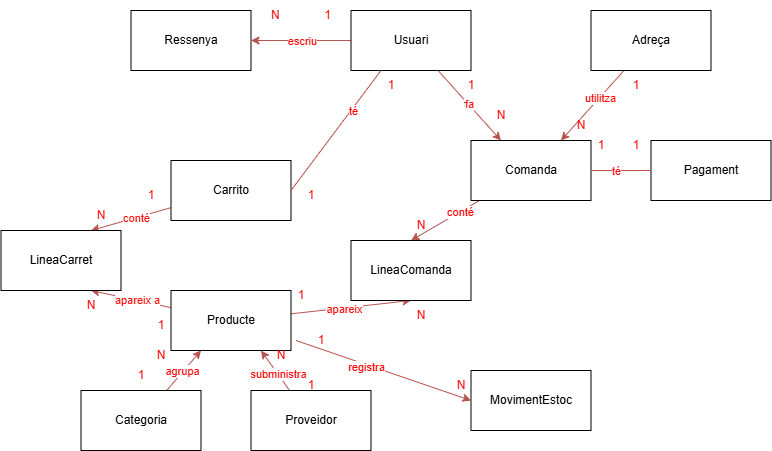

The diagram above was exported from draw.io. Its source (the exported page's mxGraphModel, read from the mxfile embedded in the PNG):
<mxGraphModel dx="1690" dy="926" grid="1" gridSize="10" guides="1" tooltips="1" connect="1" arrows="1" fold="1" page="1" pageScale="1" pageWidth="850" pageHeight="1100" math="0" shadow="0">
  <root>
    <mxCell id="0" />
    <mxCell id="1" parent="0" />
    <mxCell id="K_5qgDtNoakINZXhRQep-5" edge="1" parent="1" source="K_5qgDtNoakINZXhRQep-1" style="edgeStyle=none;html=1;entryX=0.25;entryY=0;entryDx=0;entryDy=0;fillColor=#f8cecc;strokeColor=#b85450;" target="K_5qgDtNoakINZXhRQep-4">
      <mxGeometry relative="1" as="geometry" />
    </mxCell>
    <mxCell id="YnvPB9uFcfh1kC2Fw8b9-4" connectable="0" parent="K_5qgDtNoakINZXhRQep-5" style="edgeLabel;html=1;align=center;verticalAlign=middle;resizable=0;points=[];" value="fa" vertex="1">
      <mxGeometry relative="1" x="-0.0645" as="geometry">
        <mxPoint as="offset" />
      </mxGeometry>
    </mxCell>
    <mxCell id="YnvPB9uFcfh1kC2Fw8b9-5" connectable="0" parent="K_5qgDtNoakINZXhRQep-5" style="edgeLabel;html=1;align=center;verticalAlign=middle;resizable=0;points=[];" value="&lt;span style=&quot;color: rgb(255, 9, 9);&quot;&gt;fa&lt;/span&gt;" vertex="1">
      <mxGeometry relative="1" x="-0.0474" as="geometry">
        <mxPoint as="offset" />
      </mxGeometry>
    </mxCell>
    <mxCell id="K_5qgDtNoakINZXhRQep-12" edge="1" parent="1" source="K_5qgDtNoakINZXhRQep-1" style="edgeStyle=none;html=1;fillColor=#f8cecc;strokeColor=#b85450;" target="K_5qgDtNoakINZXhRQep-11" value="">
      <mxGeometry relative="1" as="geometry" />
    </mxCell>
    <mxCell id="YnvPB9uFcfh1kC2Fw8b9-9" connectable="0" parent="K_5qgDtNoakINZXhRQep-12" style="edgeLabel;html=1;align=center;verticalAlign=middle;resizable=0;points=[];" value="&lt;span style=&quot;color: rgb(255, 9, 9);&quot;&gt;escriu&lt;/span&gt;" vertex="1">
      <mxGeometry relative="1" x="0.4571" y="5" as="geometry">
        <mxPoint x="23" y="-5" as="offset" />
      </mxGeometry>
    </mxCell>
    <mxCell id="K_5qgDtNoakINZXhRQep-1" parent="1" style="rounded=0;whiteSpace=wrap;html=1;" value="Usuari" vertex="1">
      <mxGeometry height="60" width="120" x="140" y="60" as="geometry" />
    </mxCell>
    <mxCell id="K_5qgDtNoakINZXhRQep-6" edge="1" parent="1" source="K_5qgDtNoakINZXhRQep-2" style="edgeStyle=none;html=1;entryX=0.75;entryY=0;entryDx=0;entryDy=0;fontColor=#FF0000;fillColor=#f8cecc;strokeColor=#b85450;" target="K_5qgDtNoakINZXhRQep-4">
      <mxGeometry relative="1" as="geometry" />
    </mxCell>
    <mxCell id="YnvPB9uFcfh1kC2Fw8b9-6" connectable="0" parent="K_5qgDtNoakINZXhRQep-6" style="edgeLabel;html=1;align=center;verticalAlign=middle;resizable=0;points=[];" value="&lt;span style=&quot;color: rgb(255, 9, 9);&quot;&gt;utilitza&lt;/span&gt;" vertex="1">
      <mxGeometry relative="1" x="-0.2357" as="geometry">
        <mxPoint as="offset" />
      </mxGeometry>
    </mxCell>
    <mxCell id="K_5qgDtNoakINZXhRQep-2" parent="1" style="whiteSpace=wrap;html=1;" value="Adreça" vertex="1">
      <mxGeometry height="60" width="120" x="380" y="60" as="geometry" />
    </mxCell>
    <mxCell id="K_5qgDtNoakINZXhRQep-25" edge="1" parent="1" source="K_5qgDtNoakINZXhRQep-4" style="edgeStyle=none;html=1;entryX=0.5;entryY=0;entryDx=0;entryDy=0;fillColor=#f8cecc;strokeColor=#b85450;" target="K_5qgDtNoakINZXhRQep-23">
      <mxGeometry relative="1" as="geometry" />
    </mxCell>
    <mxCell id="YnvPB9uFcfh1kC2Fw8b9-16" connectable="0" parent="K_5qgDtNoakINZXhRQep-25" style="edgeLabel;html=1;align=center;verticalAlign=middle;resizable=0;points=[];" value="&lt;span style=&quot;color: rgb(255, 0, 0);&quot;&gt;conté&lt;/span&gt;" vertex="1">
      <mxGeometry relative="1" x="-0.4325" y="-1" as="geometry">
        <mxPoint as="offset" />
      </mxGeometry>
    </mxCell>
    <mxCell id="K_5qgDtNoakINZXhRQep-4" parent="1" style="whiteSpace=wrap;html=1;" value="Comanda" vertex="1">
      <mxGeometry height="60" width="120" x="260" y="190" as="geometry" />
    </mxCell>
    <mxCell id="K_5qgDtNoakINZXhRQep-7" parent="1" style="whiteSpace=wrap;html=1;" value="Pagament" vertex="1">
      <mxGeometry height="60" width="120" x="440" y="190" as="geometry" />
    </mxCell>
    <mxCell id="K_5qgDtNoakINZXhRQep-8" edge="1" parent="1" source="K_5qgDtNoakINZXhRQep-4" style="endArrow=none;html=1;entryX=0;entryY=0.5;entryDx=0;entryDy=0;exitX=1;exitY=0.5;exitDx=0;exitDy=0;fillColor=#f8cecc;strokeColor=#b85450;" target="K_5qgDtNoakINZXhRQep-7" value="">
      <mxGeometry height="50" relative="1" width="50" as="geometry">
        <mxPoint x="370" y="260" as="sourcePoint" />
        <mxPoint x="420" y="210" as="targetPoint" />
      </mxGeometry>
    </mxCell>
    <mxCell id="YnvPB9uFcfh1kC2Fw8b9-8" connectable="0" parent="K_5qgDtNoakINZXhRQep-8" style="edgeLabel;html=1;align=center;verticalAlign=middle;resizable=0;points=[];" value="&lt;span style=&quot;color: rgb(255, 9, 9);&quot;&gt;té&lt;/span&gt;" vertex="1">
      <mxGeometry relative="1" x="-0.1852" as="geometry">
        <mxPoint as="offset" />
      </mxGeometry>
    </mxCell>
    <mxCell id="K_5qgDtNoakINZXhRQep-11" parent="1" style="whiteSpace=wrap;html=1;" value="Ressenya" vertex="1">
      <mxGeometry height="60" width="120" x="-80" y="60" as="geometry" />
    </mxCell>
    <mxCell id="K_5qgDtNoakINZXhRQep-17" edge="1" parent="1" source="K_5qgDtNoakINZXhRQep-13" style="edgeStyle=none;html=1;entryX=0.75;entryY=0;entryDx=0;entryDy=0;fillColor=#f8cecc;strokeColor=#b85450;" target="K_5qgDtNoakINZXhRQep-16">
      <mxGeometry relative="1" as="geometry" />
    </mxCell>
    <mxCell id="YnvPB9uFcfh1kC2Fw8b9-10" connectable="0" parent="K_5qgDtNoakINZXhRQep-17" style="edgeLabel;html=1;align=center;verticalAlign=middle;resizable=0;points=[];" value="&lt;span style=&quot;color: rgb(255, 9, 9);&quot;&gt;conté&lt;/span&gt;" vertex="1">
      <mxGeometry relative="1" x="-0.1121" as="geometry">
        <mxPoint as="offset" />
      </mxGeometry>
    </mxCell>
    <mxCell id="K_5qgDtNoakINZXhRQep-13" parent="1" style="whiteSpace=wrap;html=1;" value="Carrito" vertex="1">
      <mxGeometry height="60" width="120" x="-40" y="210" as="geometry" />
    </mxCell>
    <mxCell id="K_5qgDtNoakINZXhRQep-14" edge="1" parent="1" source="K_5qgDtNoakINZXhRQep-13" style="endArrow=none;html=1;entryX=0.25;entryY=1;entryDx=0;entryDy=0;exitX=1;exitY=0.5;exitDx=0;exitDy=0;fillColor=#f8cecc;strokeColor=#b85450;" target="K_5qgDtNoakINZXhRQep-1" value="">
      <mxGeometry height="50" relative="1" width="50" as="geometry">
        <mxPoint x="70" y="260" as="sourcePoint" />
        <mxPoint x="120" y="210" as="targetPoint" />
      </mxGeometry>
    </mxCell>
    <mxCell id="YnvPB9uFcfh1kC2Fw8b9-3" connectable="0" parent="K_5qgDtNoakINZXhRQep-14" style="edgeLabel;html=1;align=center;verticalAlign=middle;resizable=0;points=[];fontColor=light-dark(#fa0000, #ededed);" value="té" vertex="1">
      <mxGeometry relative="1" x="0.3397" y="-2" as="geometry">
        <mxPoint y="-1" as="offset" />
      </mxGeometry>
    </mxCell>
    <mxCell id="K_5qgDtNoakINZXhRQep-18" edge="1" parent="1" source="K_5qgDtNoakINZXhRQep-15" style="edgeStyle=none;html=1;entryX=0.75;entryY=1;entryDx=0;entryDy=0;fillColor=#f8cecc;strokeColor=#b85450;" target="K_5qgDtNoakINZXhRQep-16">
      <mxGeometry relative="1" as="geometry" />
    </mxCell>
    <mxCell id="YnvPB9uFcfh1kC2Fw8b9-11" connectable="0" parent="K_5qgDtNoakINZXhRQep-18" style="edgeLabel;html=1;align=center;verticalAlign=middle;resizable=0;points=[];" value="&lt;span style=&quot;color: rgb(255, 9, 9);&quot;&gt;apareix &lt;/span&gt;&lt;span style=&quot;color: rgb(255, 9, 9);&quot;&gt;a&lt;/span&gt;" vertex="1">
      <mxGeometry relative="1" x="-0.1331" y="-1" as="geometry">
        <mxPoint as="offset" />
      </mxGeometry>
    </mxCell>
    <mxCell id="K_5qgDtNoakINZXhRQep-24" edge="1" parent="1" source="K_5qgDtNoakINZXhRQep-15" style="edgeStyle=none;html=1;entryX=0.5;entryY=1;entryDx=0;entryDy=0;fillColor=#f8cecc;strokeColor=#b85450;" target="K_5qgDtNoakINZXhRQep-23">
      <mxGeometry relative="1" as="geometry" />
    </mxCell>
    <mxCell id="YnvPB9uFcfh1kC2Fw8b9-14" connectable="0" parent="K_5qgDtNoakINZXhRQep-24" style="edgeLabel;html=1;align=center;verticalAlign=middle;resizable=0;points=[];" value="&lt;span style=&quot;color: rgb(255, 9, 9);&quot;&gt;apareix&lt;/span&gt;" vertex="1">
      <mxGeometry relative="1" x="-0.1244" y="-1" as="geometry">
        <mxPoint as="offset" />
      </mxGeometry>
    </mxCell>
    <mxCell id="K_5qgDtNoakINZXhRQep-27" edge="1" parent="1" source="K_5qgDtNoakINZXhRQep-34" style="edgeStyle=none;html=1;entryX=0;entryY=0.5;entryDx=0;entryDy=0;exitX=0.75;exitY=0;exitDx=0;exitDy=0;fillColor=#f8cecc;strokeColor=#b85450;" target="K_5qgDtNoakINZXhRQep-26">
      <mxGeometry relative="1" as="geometry">
        <mxPoint x="190" y="418.5" as="sourcePoint" />
      </mxGeometry>
    </mxCell>
    <mxCell id="YnvPB9uFcfh1kC2Fw8b9-15" connectable="0" parent="K_5qgDtNoakINZXhRQep-27" style="edgeLabel;html=1;align=center;verticalAlign=middle;resizable=0;points=[];" value="&lt;span style=&quot;color: rgb(255, 0, 0);&quot;&gt;registra&lt;/span&gt;" vertex="1">
      <mxGeometry relative="1" x="-0.1976" y="-2" as="geometry">
        <mxPoint as="offset" />
      </mxGeometry>
    </mxCell>
    <mxCell id="K_5qgDtNoakINZXhRQep-15" parent="1" style="whiteSpace=wrap;html=1;" value="Producte" vertex="1">
      <mxGeometry height="60" width="120" x="-40" y="340" as="geometry" />
    </mxCell>
    <mxCell id="K_5qgDtNoakINZXhRQep-16" parent="1" style="whiteSpace=wrap;html=1;" value="LineaCarret" vertex="1">
      <mxGeometry height="60" width="120" x="-210" y="280" as="geometry" />
    </mxCell>
    <mxCell id="K_5qgDtNoakINZXhRQep-50" edge="1" parent="1" source="K_5qgDtNoakINZXhRQep-19" style="edgeStyle=none;html=1;entryX=0.25;entryY=1;entryDx=0;entryDy=0;fillColor=#f8cecc;strokeColor=#b85450;" target="K_5qgDtNoakINZXhRQep-15">
      <mxGeometry relative="1" as="geometry" />
    </mxCell>
    <mxCell id="YnvPB9uFcfh1kC2Fw8b9-12" connectable="0" parent="K_5qgDtNoakINZXhRQep-50" style="edgeLabel;html=1;align=center;verticalAlign=middle;resizable=0;points=[];" value="&lt;span style=&quot;color: rgb(255, 9, 9);&quot;&gt;agrupa&lt;/span&gt;" vertex="1">
      <mxGeometry relative="1" x="-0.5461" y="-1" as="geometry">
        <mxPoint x="6" y="-12" as="offset" />
      </mxGeometry>
    </mxCell>
    <mxCell id="K_5qgDtNoakINZXhRQep-19" parent="1" style="whiteSpace=wrap;html=1;" value="Categoria" vertex="1">
      <mxGeometry height="60" width="120" x="-130" y="440" as="geometry" />
    </mxCell>
    <mxCell id="K_5qgDtNoakINZXhRQep-21" edge="1" parent="1" source="K_5qgDtNoakINZXhRQep-20" style="edgeStyle=none;html=1;entryX=0.75;entryY=1;entryDx=0;entryDy=0;fillColor=#f8cecc;strokeColor=#b85450;" target="K_5qgDtNoakINZXhRQep-15">
      <mxGeometry relative="1" as="geometry" />
    </mxCell>
    <mxCell id="YnvPB9uFcfh1kC2Fw8b9-13" connectable="0" parent="K_5qgDtNoakINZXhRQep-21" style="edgeLabel;html=1;align=center;verticalAlign=middle;resizable=0;points=[];" value="&lt;span style=&quot;color: rgb(255, 9, 9);&quot;&gt;subministra&lt;/span&gt;" vertex="1">
      <mxGeometry relative="1" x="-0.1273" as="geometry">
        <mxPoint as="offset" />
      </mxGeometry>
    </mxCell>
    <mxCell id="K_5qgDtNoakINZXhRQep-20" parent="1" style="whiteSpace=wrap;html=1;" value="Proveidor" vertex="1">
      <mxGeometry height="60" width="120" x="40" y="440" as="geometry" />
    </mxCell>
    <mxCell id="K_5qgDtNoakINZXhRQep-23" parent="1" style="whiteSpace=wrap;html=1;" value="LineaComanda" vertex="1">
      <mxGeometry height="60" width="120" x="140" y="290" as="geometry" />
    </mxCell>
    <mxCell id="K_5qgDtNoakINZXhRQep-26" parent="1" style="whiteSpace=wrap;html=1;" value="MovimentEstoc" vertex="1">
      <mxGeometry height="60" width="120" x="260" y="420" as="geometry" />
    </mxCell>
    <mxCell id="K_5qgDtNoakINZXhRQep-28" parent="1" style="text;html=1;whiteSpace=wrap;align=center;verticalAlign=middle;rounded=0;fontColor=#FF0000;" value="N&lt;span style=&quot;white-space: pre;&quot;&gt;&#09;&lt;/span&gt;&lt;span style=&quot;white-space: pre;&quot;&gt;&#09;&lt;/span&gt;1" vertex="1">
      <mxGeometry height="30" width="100" x="40" y="50" as="geometry" />
    </mxCell>
    <mxCell id="K_5qgDtNoakINZXhRQep-29" parent="1" style="text;html=1;whiteSpace=wrap;align=center;verticalAlign=middle;rounded=0;fontColor=#FF0000;" value="N" vertex="1">
      <mxGeometry height="30" width="60" x="260" y="150" as="geometry" />
    </mxCell>
    <mxCell id="K_5qgDtNoakINZXhRQep-30" parent="1" style="text;html=1;whiteSpace=wrap;strokeColor=none;fillColor=none;align=center;verticalAlign=middle;rounded=0;fontColor=#FF0000;" value="N" vertex="1">
      <mxGeometry height="30" width="60" x="340" y="160" as="geometry" />
    </mxCell>
    <mxCell id="K_5qgDtNoakINZXhRQep-31" parent="1" style="text;html=1;whiteSpace=wrap;strokeColor=none;fillColor=none;align=center;verticalAlign=middle;rounded=0;fontColor=#FF0000;" value="N" vertex="1">
      <mxGeometry height="30" width="60" x="180" y="260" as="geometry" />
    </mxCell>
    <mxCell id="K_5qgDtNoakINZXhRQep-33" parent="1" style="text;html=1;whiteSpace=wrap;strokeColor=none;fillColor=none;align=center;verticalAlign=middle;rounded=0;fontColor=#FF0000;" value="N" vertex="1">
      <mxGeometry height="30" width="60" x="220" y="420" as="geometry" />
    </mxCell>
    <mxCell id="K_5qgDtNoakINZXhRQep-34" parent="1" style="text;html=1;whiteSpace=wrap;strokeColor=none;fillColor=none;align=center;verticalAlign=middle;rounded=0;fontColor=#FF0000;" value="N" vertex="1">
      <mxGeometry height="30" width="60" x="40" y="390" as="geometry" />
    </mxCell>
    <mxCell id="K_5qgDtNoakINZXhRQep-35" parent="1" style="text;html=1;whiteSpace=wrap;strokeColor=none;fillColor=none;align=center;verticalAlign=middle;rounded=0;fontColor=#FF0000;" value="N" vertex="1">
      <mxGeometry height="30" width="60" x="-80" y="390" as="geometry" />
    </mxCell>
    <mxCell id="K_5qgDtNoakINZXhRQep-37" parent="1" style="text;html=1;whiteSpace=wrap;strokeColor=none;fillColor=none;align=center;verticalAlign=middle;rounded=0;fontColor=#FF0000;" value="N" vertex="1">
      <mxGeometry height="30" width="60" x="-150" y="340" as="geometry" />
    </mxCell>
    <mxCell id="K_5qgDtNoakINZXhRQep-38" parent="1" style="text;html=1;whiteSpace=wrap;strokeColor=none;fillColor=none;align=center;verticalAlign=middle;rounded=0;fontColor=#FF0000;" value="N" vertex="1">
      <mxGeometry height="30" width="60" x="-140" y="250" as="geometry" />
    </mxCell>
    <mxCell id="K_5qgDtNoakINZXhRQep-39" parent="1" style="text;html=1;whiteSpace=wrap;align=center;verticalAlign=middle;rounded=0;fontColor=#FF0000;" value="1" vertex="1">
      <mxGeometry height="30" width="40" x="240" y="120" as="geometry" />
    </mxCell>
    <mxCell id="K_5qgDtNoakINZXhRQep-40" parent="1" style="text;html=1;whiteSpace=wrap;align=center;verticalAlign=middle;rounded=0;fontColor=#FF0000;" value="1" vertex="1">
      <mxGeometry height="30" width="60" x="150" y="120" as="geometry" />
    </mxCell>
    <mxCell id="K_5qgDtNoakINZXhRQep-41" parent="1" style="text;html=1;whiteSpace=wrap;strokeColor=none;fillColor=none;align=center;verticalAlign=middle;rounded=0;fontColor=#FF0000;" value="1" vertex="1">
      <mxGeometry height="30" width="60" x="70" y="230" as="geometry" />
    </mxCell>
    <mxCell id="K_5qgDtNoakINZXhRQep-42" parent="1" style="text;html=1;whiteSpace=wrap;strokeColor=none;fillColor=none;align=center;verticalAlign=middle;rounded=0;fontColor=#FF0000;" value="1" vertex="1">
      <mxGeometry height="30" width="60" x="-90" y="230" as="geometry" />
    </mxCell>
    <mxCell id="K_5qgDtNoakINZXhRQep-43" parent="1" style="text;html=1;whiteSpace=wrap;strokeColor=none;fillColor=none;align=center;verticalAlign=middle;rounded=0;fontColor=#FF0000;" value="1" vertex="1">
      <mxGeometry height="30" width="60" x="-80" y="360" as="geometry" />
    </mxCell>
    <mxCell id="K_5qgDtNoakINZXhRQep-44" parent="1" style="text;html=1;whiteSpace=wrap;strokeColor=none;fillColor=none;align=center;verticalAlign=middle;rounded=0;fontColor=#FF0000;" value="1" vertex="1">
      <mxGeometry height="30" width="60" x="60" y="330" as="geometry" />
    </mxCell>
    <mxCell id="K_5qgDtNoakINZXhRQep-48" edge="1" parent="1" source="K_5qgDtNoakINZXhRQep-19" style="edgeStyle=none;html=1;entryX=0.25;entryY=1;entryDx=0;entryDy=0;" value="">
      <mxGeometry relative="1" as="geometry">
        <mxPoint x="-44" y="440" as="sourcePoint" />
        <mxPoint x="-95" y="440" as="targetPoint" />
      </mxGeometry>
    </mxCell>
    <mxCell id="K_5qgDtNoakINZXhRQep-49" parent="1" style="text;html=1;whiteSpace=wrap;strokeColor=none;fillColor=none;align=center;verticalAlign=middle;rounded=0;fontColor=#FF0000;" value="1" vertex="1">
      <mxGeometry height="30" width="60" x="70" y="420" as="geometry" />
    </mxCell>
    <mxCell id="K_5qgDtNoakINZXhRQep-51" parent="1" style="text;html=1;whiteSpace=wrap;strokeColor=none;fillColor=none;align=center;verticalAlign=middle;rounded=0;fontColor=#FF0000;" value="1" vertex="1">
      <mxGeometry height="30" width="60" x="-100" y="410" as="geometry" />
    </mxCell>
    <mxCell id="K_5qgDtNoakINZXhRQep-53" parent="1" style="text;html=1;whiteSpace=wrap;strokeColor=none;fillColor=none;align=center;verticalAlign=middle;rounded=0;fontColor=#FF0000;" value="1" vertex="1">
      <mxGeometry height="30" width="60" x="395" y="120" as="geometry" />
    </mxCell>
    <mxCell id="K_5qgDtNoakINZXhRQep-55" parent="1" style="text;html=1;whiteSpace=wrap;strokeColor=none;fillColor=none;align=center;verticalAlign=middle;rounded=0;fontColor=#FF0000;" value="1" vertex="1">
      <mxGeometry height="30" width="60" x="360" y="180" as="geometry" />
    </mxCell>
    <mxCell id="K_5qgDtNoakINZXhRQep-56" parent="1" style="text;html=1;whiteSpace=wrap;strokeColor=none;fillColor=none;align=center;verticalAlign=middle;rounded=0;fontColor=#FF0000;" value="1" vertex="1">
      <mxGeometry height="30" width="60" x="395" y="180" as="geometry" />
    </mxCell>
    <mxCell id="K_5qgDtNoakINZXhRQep-58" parent="1" style="text;html=1;whiteSpace=wrap;strokeColor=none;fillColor=none;align=center;verticalAlign=middle;rounded=0;fontColor=#FF0000;" value="1" vertex="1">
      <mxGeometry height="30" width="60" x="80" y="375" as="geometry" />
    </mxCell>
    <mxCell id="K_5qgDtNoakINZXhRQep-59" parent="1" style="text;html=1;whiteSpace=wrap;strokeColor=none;fillColor=none;align=center;verticalAlign=middle;rounded=0;fontColor=#FF0000;" value="N" vertex="1">
      <mxGeometry height="30" width="60" x="180" y="350" as="geometry" />
    </mxCell>
  </root>
</mxGraphModel>